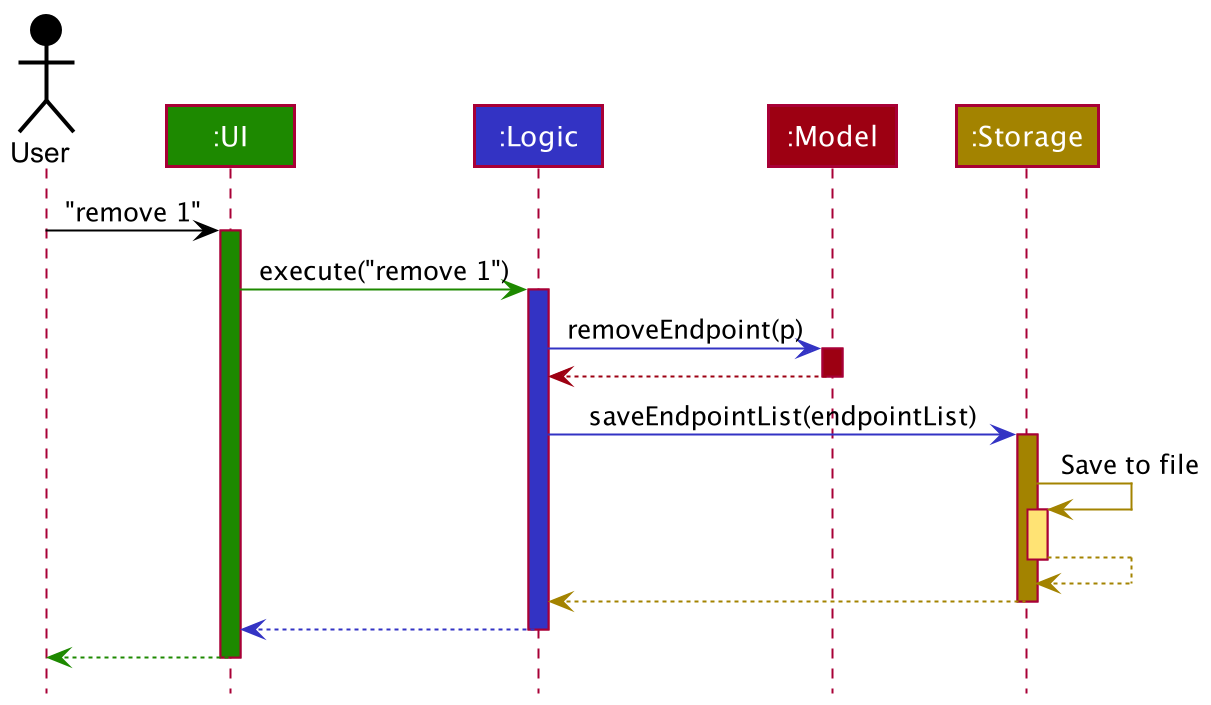

The diagram above was rendered by PlantUML. Its source (embedded in the PNG):
@startuml
!include style.puml

Actor User as user USER_COLOR
Participant ":UI" as ui UI_COLOR
Participant ":Logic" as logic LOGIC_COLOR
Participant ":Model" as model MODEL_COLOR
Participant ":Storage" as storage STORAGE_COLOR

user -[USER_COLOR]> ui : "remove 1"
activate ui UI_COLOR

ui -[UI_COLOR]> logic : execute("remove 1")
activate logic LOGIC_COLOR

logic -[LOGIC_COLOR]> model : removeEndpoint(p)
activate model MODEL_COLOR

model -[MODEL_COLOR]-> logic
deactivate model

logic -[LOGIC_COLOR]> storage : saveEndpointList(endpointList)
activate storage STORAGE_COLOR

storage -[STORAGE_COLOR]> storage : Save to file
activate storage STORAGE_COLOR_T1
storage --[STORAGE_COLOR]> storage
deactivate storage

storage --[STORAGE_COLOR]> logic
deactivate storage

logic --[LOGIC_COLOR]> ui
deactivate logic

ui--[UI_COLOR]> user
deactivate ui
@enduml